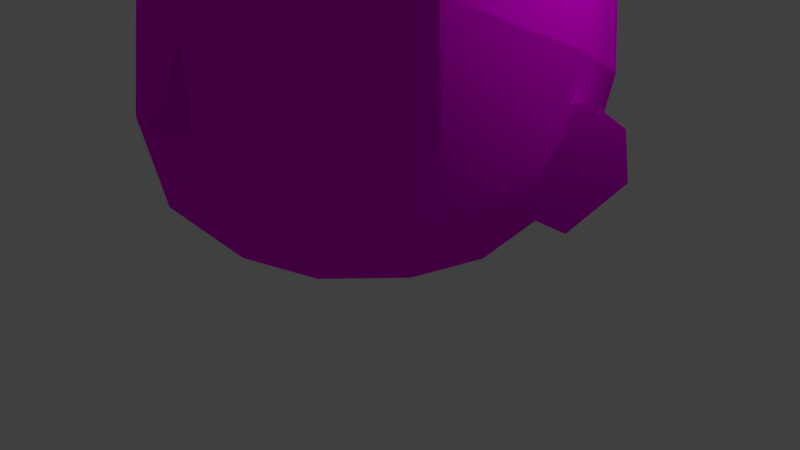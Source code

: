 # Source: manHead.blend  (saved by Blender 2.78.0; exported with 4.5.12 LTS)
import bpy
from mathutils import Matrix  # noqa: F401  (used for matrix-valued properties, if any)

bpy.ops.wm.read_factory_settings(use_empty=True)
scene = bpy.context.scene
scene.name = 'Scene'

# ---- collections
col_collection_1 = bpy.data.collections.new('Collection 1'); scene.collection.children.link(col_collection_1)

# ---- images (referenced by path relative to the original .blend; pixels are not part of the script)
import os
ASSET_DIR = os.environ.get("B2B_ASSET_DIR", "")  # directory of the original .blend (textures are referenced by path, not embedded)
HERE = os.path.dirname(os.path.abspath(__file__))  # packed textures are extracted next to this script under _unpacked/

def load_image(name, relpath, width, height, colorspace="sRGB"):
    """Load a texture the original file referenced (path relative to the .blend, or extracted next to this script)."""
    p = next((c for c in (os.path.join(HERE, relpath), os.path.join(ASSET_DIR, relpath)) if relpath and os.path.exists(c)), "")
    if p:
        img = bpy.data.images.load(p, check_existing=True)
        img.name = name
    else:  # same state as the original file: an image datablock whose file is absent (Cycles renders it pink)
        img = bpy.data.images.new(name, width, height)
        img.source = "FILE"
        img.filepath = "//" + (relpath or name)
    img.colorspace_settings.name = colorspace
    return img
img_facetext = load_image('faceText', 'faceText.png', 1024, 1024, 'sRGB')

# ---- materials (node trees are filled in below, after node groups)
mat_material_001 = bpy.data.materials.new('Material.001')
mat_material_001.alpha_threshold = 0.0
mat_material_001.roughness = 0.5

# ---- material node trees
mat_material_001.use_nodes = True; mat_material_001.node_tree.nodes.clear()
_N = mat_material_001.node_tree.nodes; _L = mat_material_001.node_tree.links
n0 = _N.new('ShaderNodeOutputMaterial'); n0.name = 'Material Output'; n0.location = (300, 300)
n1 = _N.new('ShaderNodeBsdfDiffuse'); n1.name = 'Diffuse BSDF'; n1.location = (10, 300)
n2 = _N.new('ShaderNodeTexImage'); n2.name = 'Image Texture'; n2.location = (-170, 354)
n2.width = 140
n2.image = img_facetext
_L.new(n1.outputs[0], n0.inputs[0])
_L.new(n2.outputs[0], n1.inputs[0])
n0.is_active_output = True

# ---- world
world_world = bpy.data.worlds.new('World'); scene.world = world_world
world_world.color = (0.05088, 0.05088, 0.05088)
world_world.use_sun_shadow = False
world_world.sun_shadow_jitter_overblur = 0.0
world_world.cycles.sampling_method = 'MANUAL'

# ---- cameras
cam_camera = bpy.data.cameras.new('Camera')
cam_camera.clip_end = 100.0
cam_camera.lens = 35.0
cam_camera.sensor_width = 32.0
cam_camera.sensor_height = 18.0
cam_camera.ortho_scale = 7.314
cam_camera.dof.focus_distance = 0.0

# ---- lights
light_lamp = bpy.data.lights.new('Lamp', 'POINT')
light_lamp.transmission_factor = 0.0
light_lamp.cutoff_distance = 30.0
light_lamp.energy = 100.0
light_lamp.shadow_buffer_clip_start = 1.001
light_lamp.shadow_soft_size = 0.1
light_lamp.shadow_maximum_resolution = 0.006
light_lamp.use_absolute_resolution = True

# ---- meshes
me_manhead = bpy.data.meshes.new('manHead')
me_manhead.from_pydata([(0.05958, 2.045, 0.9038), (2.964, 1.379, -0.01641), (3.303, 2.494, -0.3416), (3.001, 2.383, -0.6961), (2.921, 2.676, -0.3028), (3.439, 2.01, -0.2668), (3.065, 1.807, -0.6732), (2.465, 1.815, -0.6125), (2.546, 2.364, -0.6323), (-3.001, 2.382, -0.6961), (-3.065, 1.807, -0.6732), (-2.465, 1.815, -0.6125), (-0.05974, 2.045, 0.9038), (-2.546, 2.364, -0.6323), (-2.922, 2.675, -0.3028), (-3.303, 2.494, -0.3416), (-3.439, 2.01, -0.2668), (-2.964, 1.378, -0.01641), (2.359, 1.863, -1.303), (2.785, 2.331, -0.0382), (2.545, 1.394, 0.1893), (2.26, 1.256, 1.165), (1.704, 0.7163, 0.9095), (1.021, 0.6974, 1.621), (1.017, 0.4539, 0.5651), (-1.9e-05, 0.4538, 1.039), (-1.017, 0.4538, 0.5651), (-1.3e-05, 0.3186, 0.0), (1.205, 0.4777, 0.08112), (2.13, 1.085, -0.9479), (-1.9e-05, 0.464, -1.109), (-3.3e-05, 0.7928, -1.974), (-1.705, 0.7162, 0.9095), (-2.077, 0.8254, 0.1893), (-2.36, 1.863, -1.303), (-1.313, 1.468, -2.202), (-1.361, 2.166, -2.487), (-8.4e-05, 2.012, -2.83), (-0.000124, 2.984, -2.937), (1.361, 2.166, -2.487), (1.215, 3.121, -2.631), (-0.000166, 3.999, -2.638), (0.8805, 4.098, -2.416), (1.525, 4.37, -1.811), (0.7812, 4.925, -1.576), (-0.000218, 5.265, -1.219), (-0.000196, 4.735, -1.999), (-0.7816, 4.925, -1.576), (-0.7816, 5.306, -0.7282), (-0.000227, 5.496, -0.3045), (0.8804, 5.386, 0.4484), (-0.000226, 5.485, 0.67), (-0.8809, 5.386, 0.4484), (-1.515, 5.147, -0.08554), (-1.761, 4.742, -0.9839), (-1.525, 4.37, -1.811), (-0.8808, 4.098, -2.416), (-1.215, 3.121, -2.631), (-2.104, 3.497, -1.796), (-2.357, 2.586, -1.551), (-2.786, 2.331, -0.0382), (-2.722, 3.161, -0.2732), (-2.247, 3.782, 1.109), (-2.545, 1.393, 0.1893), (-2.26, 1.256, 1.165), (-2.43, 4.009, -0.6547), (-2.018, 4.566, 0.5811), (-1.215, 4.898, 1.321), (-1.361, 4.156, 1.941), (-0.000208, 5.035, 1.627), (1.361, 4.156, 1.941), (1.215, 4.898, 1.321), (2.018, 4.567, 0.5811), (2.722, 3.161, -0.2733), (2.43, 4.01, -0.6547), (1.515, 5.147, -0.08554), (0.7812, 5.306, -0.7282), (1.761, 4.742, -0.9839), (2.104, 3.497, -1.796), (2.357, 2.586, -1.551), (2.077, 0.8256, 0.1893), (1.313, 1.468, -2.202), (1.12, 0.8598, -1.725), (-5.6e-05, 1.337, -2.542), (-1.121, 0.8597, -1.725), (-2.13, 1.084, -0.9479), (-1.205, 0.4776, 0.08112), (-0.6543, 1.199, 2.35), (0.6542, 1.199, 2.35), (1.774, 1.208, 1.835), (-2.6e-05, 0.6428, 1.879), (-1.021, 0.6973, 1.621), (-1.775, 1.208, 1.835), (-1.513, 2.0, 2.182), (-0.000178, 4.31, 2.283), (1.513, 2.0, 2.182), (2.247, 3.782, 1.109), (2.439, 1.721, 1.219), (-8.8e-05, 2.136, 2.616), (-0.000113, 2.737, 2.446), (-2.439, 1.721, 1.219), (-0.2848, 2.304, 2.345), (0.2846, 2.304, 2.345), (-0.1279, 2.377, 2.73), (-0.000134, 3.265, 2.362), (0.1277, 2.377, 2.73)], [], [(0, 2, 4), (0, 5, 2), (0, 1, 5), (2, 3, 4), (3, 2, 5), (3, 5, 6), (6, 7, 3), (1, 7, 6), (6, 5, 1), (1, 0, 7), (7, 0, 8), (3, 7, 8), (3, 8, 4), (4, 8, 0), (9, 10, 16), (10, 9, 11), (17, 10, 11), (17, 16, 10), (17, 11, 12), (11, 13, 12), (11, 9, 13), (14, 13, 9), (9, 15, 14), (9, 16, 15), (12, 14, 15), (12, 15, 16), (12, 16, 17), (12, 13, 14), (78, 39, 40), (79, 39, 78), (18, 39, 79), (79, 19, 18), (73, 19, 79), (19, 73, 96), (19, 96, 97), (97, 20, 19), (21, 20, 97), (21, 80, 20), (22, 80, 21), (89, 22, 21), (21, 97, 89), (89, 97, 95), (23, 22, 89), (23, 24, 22), (25, 24, 23), (25, 23, 90), (25, 90, 91), (25, 91, 26), (25, 26, 27), (27, 24, 25), (28, 24, 27), (22, 24, 28), (22, 28, 80), (28, 29, 80), (82, 29, 28), (82, 28, 30), (82, 30, 31), (31, 83, 82), (84, 83, 31), (30, 84, 31), (30, 86, 84), (30, 27, 86), (27, 30, 28), (27, 26, 86), (26, 32, 86), (26, 91, 32), (92, 32, 91), (64, 32, 92), (33, 32, 64), (63, 33, 64), (85, 33, 63), (85, 63, 34), (34, 35, 85), (35, 34, 36), (36, 83, 35), (36, 37, 83), (37, 36, 38), (39, 37, 38), (39, 38, 40), (40, 38, 41), (40, 41, 42), (43, 40, 42), (44, 43, 42), (44, 77, 43), (76, 77, 44), (45, 76, 44), (45, 44, 46), (45, 46, 47), (45, 47, 48), (45, 48, 49), (45, 49, 76), (49, 50, 76), (49, 51, 50), (49, 52, 51), (48, 52, 49), (48, 53, 52), (48, 54, 53), (47, 54, 48), (47, 55, 54), (47, 56, 55), (46, 56, 47), (46, 41, 56), (46, 42, 41), (44, 42, 46), (38, 36, 57), (38, 57, 41), (41, 57, 56), (57, 55, 56), (57, 58, 55), (36, 58, 57), (36, 59, 58), (36, 34, 59), (60, 59, 34), (61, 59, 60), (62, 61, 60), (62, 60, 100), (100, 60, 63), (64, 100, 63), (64, 92, 100), (100, 92, 93), (58, 61, 65), (59, 61, 58), (61, 66, 65), (61, 62, 66), (62, 67, 66), (68, 67, 62), (68, 69, 67), (68, 94, 69), (94, 70, 69), (69, 70, 71), (69, 71, 51), (67, 69, 51), (67, 51, 52), (53, 67, 52), (66, 67, 53), (65, 66, 53), (65, 53, 54), (55, 65, 54), (58, 65, 55), (96, 71, 70), (96, 72, 71), (96, 73, 72), (72, 73, 74), (72, 74, 75), (71, 72, 75), (71, 75, 50), (51, 71, 50), (76, 50, 75), (76, 75, 77), (75, 74, 77), (74, 43, 77), (74, 78, 43), (73, 78, 74), (73, 79, 78), (78, 40, 43), (34, 63, 60), (29, 18, 20), (29, 20, 80), (29, 81, 18), (82, 81, 29), (82, 83, 81), (81, 83, 39), (81, 39, 18), (39, 83, 37), (35, 83, 84), (85, 35, 84), (84, 86, 85), (86, 33, 85), (86, 32, 33), (18, 19, 20), (98, 87, 88), (88, 95, 98), (89, 95, 88), (23, 89, 88), (23, 88, 90), (88, 87, 90), (91, 90, 87), (91, 87, 92), (92, 87, 93), (93, 87, 98), (93, 68, 62), (99, 68, 93), (94, 68, 99), (70, 94, 99), (70, 99, 95), (96, 70, 95), (96, 95, 97), (93, 98, 99), (95, 99, 98), (93, 62, 100), (101, 102, 103), (101, 103, 104), (103, 105, 104), (102, 105, 103), (105, 102, 104)])
me_manhead.polygons.foreach_set('use_smooth', [True] * 195)
_k = set([(0, 1), (0, 4), (1, 5), (2, 4), (2, 5), (12, 14), (12, 17), (14, 15), (15, 16), (16, 17), (18, 19), (18, 39), (19, 20), (20, 80), (23, 89), (23, 90), (29, 80), (29, 82), (32, 33), (32, 86), (33, 85), (34, 60), (34, 63), (35, 83), (35, 85), (37, 39), (37, 83), (39, 40), (40, 43), (40, 78), (43, 77), (50, 76), (62, 68), (62, 100), (63, 64), (64, 92), (68, 94), (70, 94), (70, 96), (73, 79), (73, 96), (76, 77), (78, 79), (82, 83), (83, 84), (84, 86), (89, 95), (90, 91), (91, 92), (92, 93), (93, 98), (93, 99), (93, 100), (95, 97), (95, 98), (95, 99), (96, 97), (101, 102), (101, 104), (102, 104)])
me_manhead.attributes.new('sharp_edge', 'BOOLEAN', 'EDGE').data.foreach_set('value', [ (min(e.vertices), max(e.vertices)) in _k for e in me_manhead.edges])
_uv = me_manhead.uv_layers.new(name='UVMap')
_uv.uv.foreach_set('vector', [0.8528, 0.9716, 0.8321, 0.7288, 0.8528, 0.7528, 0.8528, 0.9716, 0.7929, 0.7288, 0.8321, 0.7288, 0.8528, 0.9716, 0.7537, 0.7761, 0.7929, 0.7288, 0.2749, 0.7521, 0.297, 0.7356, 0.297, 0.772, 0.958, 0.9523, 0.9614, 0.9771, 0.9227, 0.982, 0.958, 0.9523, 0.9227, 0.982, 0.9134, 0.9506, 0.9134, 0.9506, 0.9205, 0.9054, 0.958, 0.9523, 0.9087, 0.7774, 0.8575, 0.791, 0.8681, 0.7472, 0.8681, 0.7472, 0.9088, 0.7288, 0.9087, 0.7774, 0.9087, 0.7774, 0.9088, 0.9977, 0.8575, 0.791, 0.9205, 0.9054, 0.9579, 0.7288, 0.9614, 0.9177, 0.958, 0.9523, 0.9205, 0.9054, 0.9614, 0.9177, 0.008263, 0.9663, 0.002311, 0.9387, 0.04224, 0.9595, 0.04224, 0.9595, 0.002311, 0.9387, 0.04224, 0.7356, 0.9533, 0.6024, 0.9977, 0.6077, 0.9837, 0.6351, 0.9977, 0.6077, 0.9533, 0.6024, 0.9977, 0.5616, 0.9873, 0.2411, 0.9412, 0.2559, 0.9318, 0.2117, 0.1403, 0.7356, 0.1656, 0.793, 0.1275, 0.793, 0.9873, 0.2411, 0.9318, 0.2117, 0.9873, 0.002297, 0.9977, 0.5616, 0.9553, 0.5674, 0.9881, 0.3736, 0.9977, 0.5616, 0.9533, 0.6024, 0.9553, 0.5674, 0.1229, 0.799, 0.09232, 0.8053, 0.09073, 0.7801, 0.09073, 0.7801, 0.1208, 0.7679, 0.1229, 0.799, 0.09073, 0.7801, 0.1229, 0.7356, 0.1208, 0.7679, 0.7491, 0.7288, 0.7491, 0.9622, 0.7285, 0.9873, 0.7491, 0.7288, 0.7285, 0.9873, 0.6894, 0.9878, 0.7491, 0.7288, 0.6894, 0.9878, 0.6499, 0.9389, 0.08611, 0.9341, 0.04686, 0.7575, 0.08611, 0.7356, 0.1158, 0.3849, 0.2122, 0.4482, 0.1376, 0.4562, 0.1877, 0.3683, 0.2122, 0.4482, 0.1158, 0.3849, 0.2444, 0.3703, 0.2122, 0.4482, 0.1877, 0.3683, 0.3799, 0.2662, 0.487, 0.3232, 0.3921, 0.3116, 0.4775, 0.2688, 0.487, 0.3232, 0.3799, 0.2662, 0.487, 0.3232, 0.4775, 0.2688, 0.5931, 0.2298, 0.487, 0.3232, 0.5931, 0.2298, 0.5806, 0.3596, 0.5806, 0.3596, 0.4985, 0.369, 0.487, 0.3232, 0.07656, 0.3203, 0.1471, 0.3541, 0.06753, 0.3401, 0.07656, 0.3203, 0.1555, 0.3107, 0.1471, 0.3541, 0.1051, 0.2736, 0.1555, 0.3107, 0.07656, 0.3203, 0.03055, 0.2762, 0.1051, 0.2736, 0.07656, 0.3203, 0.07656, 0.3203, 0.06753, 0.3401, 0.03055, 0.2762, 0.6398, 0.6986, 0.5948, 0.7456, 0.5825, 0.6817, 0.0577, 0.2148, 0.1051, 0.2736, 0.03055, 0.2762, 0.0577, 0.2148, 0.1397, 0.2223, 0.1051, 0.2736, 0.1136, 0.1416, 0.1397, 0.2223, 0.0577, 0.2148, 0.1136, 0.1416, 0.0577, 0.2148, 0.04832, 0.1354, 0.1136, 0.1416, 0.04832, 0.1354, 0.07756, 0.06322, 0.1136, 0.1416, 0.07756, 0.06322, 0.1595, 0.07123, 0.1136, 0.1416, 0.1595, 0.07123, 0.1936, 0.1508, 0.1936, 0.1508, 0.1397, 0.2223, 0.1136, 0.1416, 0.1746, 0.2419, 0.1397, 0.2223, 0.1936, 0.1508, 0.1051, 0.2736, 0.1397, 0.2223, 0.1746, 0.2419, 0.1051, 0.2736, 0.1746, 0.2419, 0.1555, 0.3107, 0.1746, 0.2419, 0.2398, 0.3309, 0.1555, 0.3107, 0.3103, 0.261, 0.2398, 0.3309, 0.1746, 0.2419, 0.3103, 0.261, 0.1746, 0.2419, 0.277, 0.1651, 0.3103, 0.261, 0.277, 0.1651, 0.3406, 0.1795, 0.3151, 0.5562, 0.2708, 0.5555, 0.3151, 0.4697, 0.3071, 0.641, 0.2708, 0.5555, 0.3151, 0.5562, 0.277, 0.1651, 0.3321, 0.09464, 0.3406, 0.1795, 0.277, 0.1651, 0.198, 0.06289, 0.3321, 0.09464, 0.277, 0.1651, 0.1936, 0.1508, 0.198, 0.06289, 0.1936, 0.1508, 0.277, 0.1651, 0.1746, 0.2419, 0.1936, 0.1508, 0.1595, 0.07123, 0.198, 0.06289, 0.1595, 0.07123, 0.1382, 0.02049, 0.198, 0.06289, 0.1595, 0.07123, 0.07756, 0.06322, 0.1382, 0.02049, 0.867, 0.3005, 0.9077, 0.2311, 0.9272, 0.2936, 0.8514, 0.2436, 0.9077, 0.2311, 0.867, 0.3005, 0.8916, 0.172, 0.9077, 0.2311, 0.8514, 0.2436, 0.8372, 0.1665, 0.8916, 0.172, 0.8514, 0.2436, 0.8767, 0.08579, 0.8916, 0.172, 0.8372, 0.1665, 0.8767, 0.08579, 0.8372, 0.1665, 0.8163, 0.05689, 0.8163, 0.05689, 0.8804, 0.002297, 0.8767, 0.08579, 0.2575, 0.6546, 0.2275, 0.731, 0.2025, 0.6563, 0.2025, 0.6563, 0.2708, 0.5555, 0.2575, 0.6546, 0.2025, 0.6563, 0.2176, 0.5536, 0.2708, 0.5555, 0.2176, 0.5536, 0.2025, 0.6563, 0.1425, 0.5503, 0.2122, 0.4482, 0.2176, 0.5536, 0.1425, 0.5503, 0.2122, 0.4482, 0.1425, 0.5503, 0.1376, 0.4562, 0.1376, 0.4562, 0.1425, 0.5503, 0.06587, 0.5458, 0.1376, 0.4562, 0.06587, 0.5458, 0.06238, 0.4776, 0.04653, 0.4259, 0.1376, 0.4562, 0.06238, 0.4776, 0.4174, 0.0548, 0.386, 0.1193, 0.3452, 0.09535, 0.4174, 0.0548, 0.4491, 0.121, 0.386, 0.1193, 0.4849, 0.0449, 0.4491, 0.121, 0.4174, 0.0548, 0.4565, 0.002632, 0.4849, 0.0449, 0.4174, 0.0548, 0.9242, 0.6248, 0.9487, 0.663, 0.8915, 0.6857, 0.9242, 0.6248, 0.8915, 0.6857, 0.8598, 0.643, 0.9242, 0.6248, 0.8598, 0.643, 0.8853, 0.5776, 0.9242, 0.6248, 0.8853, 0.5776, 0.9425, 0.5549, 0.4565, 0.002632, 0.5277, 0.002297, 0.4849, 0.0449, 0.5277, 0.002297, 0.5735, 0.06188, 0.4849, 0.0449, 0.5277, 0.002297, 0.6013, 0.01685, 0.5735, 0.06188, 0.9425, 0.5549, 0.892, 0.4873, 0.9487, 0.4815, 0.8853, 0.5776, 0.892, 0.4873, 0.9425, 0.5549, 0.8853, 0.5776, 0.8399, 0.5204, 0.892, 0.4873, 0.8853, 0.5776, 0.7988, 0.5866, 0.8399, 0.5204, 0.8598, 0.643, 0.7988, 0.5866, 0.8853, 0.5776, 0.8598, 0.643, 0.7873, 0.6535, 0.7988, 0.5866, 0.8598, 0.643, 0.8058, 0.7084, 0.7873, 0.6535, 0.8915, 0.6857, 0.8058, 0.7084, 0.8598, 0.643, 0.01222, 0.5416, 0.06587, 0.5458, 0.05607, 0.6123, 0.01222, 0.5416, 0.06238, 0.4776, 0.06587, 0.5458, 0.002311, 0.4802, 0.06238, 0.4776, 0.01222, 0.5416, 0.1425, 0.5503, 0.2025, 0.6563, 0.1289, 0.6419, 0.1425, 0.5503, 0.1289, 0.6419, 0.06587, 0.5458, 0.06587, 0.5458, 0.1289, 0.6419, 0.05607, 0.6123, 0.735, 0.7242, 0.7873, 0.6535, 0.8058, 0.7084, 0.735, 0.7242, 0.7095, 0.6483, 0.7873, 0.6535, 0.2025, 0.6563, 0.1007, 0.7066, 0.1289, 0.6419, 0.2025, 0.6563, 0.1709, 0.7288, 0.1007, 0.7066, 0.2025, 0.6563, 0.2275, 0.731, 0.1709, 0.7288, 0.7647, 0.1472, 0.7665, 0.03895, 0.8163, 0.05689, 0.7093, 0.1312, 0.7665, 0.03895, 0.7647, 0.1472, 0.6743, 0.2424, 0.7093, 0.1312, 0.7647, 0.1472, 0.6743, 0.2424, 0.7647, 0.1472, 0.8129, 0.2459, 0.8129, 0.2459, 0.7647, 0.1472, 0.8372, 0.1665, 0.8514, 0.2436, 0.8129, 0.2459, 0.8372, 0.1665, 0.8514, 0.2436, 0.867, 0.3005, 0.8129, 0.2459, 0.8129, 0.2459, 0.867, 0.3005, 0.8178, 0.331, 0.7095, 0.6483, 0.6676, 0.527, 0.7253, 0.5561, 0.6499, 0.6303, 0.6676, 0.527, 0.7095, 0.6483, 0.6676, 0.527, 0.786, 0.466, 0.7253, 0.5561, 0.6676, 0.527, 0.7363, 0.4264, 0.786, 0.466, 0.7363, 0.4264, 0.8539, 0.4192, 0.786, 0.466, 0.8117, 0.3736, 0.8539, 0.4192, 0.7363, 0.4264, 0.4154, 0.4626, 0.3452, 0.565, 0.3529, 0.4702, 0.4154, 0.4626, 0.4068, 0.5688, 0.3452, 0.565, 0.4068, 0.5688, 0.4154, 0.6702, 0.3452, 0.565, 0.3452, 0.565, 0.4154, 0.6702, 0.3529, 0.6555, 0.6696, 0.05653, 0.6312, 0.1186, 0.6013, 0.01685, 0.8539, 0.4192, 0.9322, 0.4111, 0.9487, 0.4815, 0.8539, 0.4192, 0.9487, 0.4815, 0.892, 0.4873, 0.8399, 0.5204, 0.8539, 0.4192, 0.892, 0.4873, 0.786, 0.466, 0.8539, 0.4192, 0.8399, 0.5204, 0.7253, 0.5561, 0.786, 0.466, 0.8399, 0.5204, 0.7253, 0.5561, 0.8399, 0.5204, 0.7988, 0.5866, 0.7873, 0.6535, 0.7253, 0.5561, 0.7988, 0.5866, 0.7095, 0.6483, 0.7253, 0.5561, 0.7873, 0.6535, 0.5931, 0.2298, 0.6312, 0.1186, 0.6696, 0.1774, 0.5931, 0.2298, 0.5629, 0.1659, 0.6312, 0.1186, 0.5931, 0.2298, 0.4775, 0.2688, 0.5629, 0.1659, 0.5629, 0.1659, 0.4775, 0.2688, 0.4597, 0.2003, 0.5629, 0.1659, 0.4597, 0.2003, 0.5236, 0.09862, 0.6312, 0.1186, 0.5629, 0.1659, 0.5236, 0.09862, 0.6312, 0.1186, 0.5236, 0.09862, 0.5735, 0.06188, 0.6013, 0.01685, 0.6312, 0.1186, 0.5735, 0.06188, 0.4849, 0.0449, 0.5735, 0.06188, 0.5236, 0.09862, 0.4849, 0.0449, 0.5236, 0.09862, 0.4491, 0.121, 0.5236, 0.09862, 0.4597, 0.2003, 0.4491, 0.121, 0.4597, 0.2003, 0.386, 0.1193, 0.4491, 0.121, 0.4597, 0.2003, 0.3725, 0.1979, 0.386, 0.1193, 0.4775, 0.2688, 0.3725, 0.1979, 0.4597, 0.2003, 0.4775, 0.2688, 0.3799, 0.2662, 0.3725, 0.1979, 0.1158, 0.3849, 0.1376, 0.4562, 0.04653, 0.4259, 0.8163, 0.05689, 0.8372, 0.1665, 0.7647, 0.1472, 0.2398, 0.3309, 0.2593, 0.3637, 0.1471, 0.3541, 0.2398, 0.3309, 0.1471, 0.3541, 0.1555, 0.3107, 0.305, 0.3899, 0.2669, 0.4538, 0.2444, 0.3703, 0.3103, 0.261, 0.3406, 0.2898, 0.2398, 0.3309, 0.3151, 0.4697, 0.2708, 0.5555, 0.2669, 0.4538, 0.2669, 0.4538, 0.2708, 0.5555, 0.2122, 0.4482, 0.2669, 0.4538, 0.2122, 0.4482, 0.2444, 0.3703, 0.2122, 0.4482, 0.2708, 0.5555, 0.2176, 0.5536, 0.2575, 0.6546, 0.2708, 0.5555, 0.3071, 0.641, 0.8767, 0.08579, 0.8804, 0.002297, 0.9272, 0.0401, 0.3321, 0.09464, 0.198, 0.06289, 0.2812, 0.01472, 0.198, 0.06289, 0.1959, 0.002297, 0.2812, 0.01472, 0.198, 0.06289, 0.1382, 0.02049, 0.1959, 0.002297, 0.3921, 0.3116, 0.487, 0.3232, 0.4985, 0.369, 0.5761, 0.5693, 0.6453, 0.5168, 0.6453, 0.6166, 0.6453, 0.6166, 0.5825, 0.6817, 0.5761, 0.5693, 0.6398, 0.6986, 0.5825, 0.6817, 0.6453, 0.6166, 0.0577, 0.2148, 0.03055, 0.2762, 0.002311, 0.1873, 0.0577, 0.2148, 0.002311, 0.1873, 0.04832, 0.1354, 0.002311, 0.1873, 0.01504, 0.0902, 0.04832, 0.1354, 0.07756, 0.06322, 0.04832, 0.1354, 0.01504, 0.0902, 0.07756, 0.06322, 0.01504, 0.0902, 0.06507, 0.01276, 0.6398, 0.4279, 0.6453, 0.5168, 0.5825, 0.4509, 0.5825, 0.4509, 0.6453, 0.5168, 0.5761, 0.5693, 0.5825, 0.4509, 0.4154, 0.4626, 0.4362, 0.3892, 0.5285, 0.5686, 0.4154, 0.4626, 0.5825, 0.4509, 0.4068, 0.5688, 0.4154, 0.4626, 0.5285, 0.5686, 0.4154, 0.6702, 0.4068, 0.5688, 0.5285, 0.5686, 0.4154, 0.6702, 0.5285, 0.5686, 0.5825, 0.6817, 0.5931, 0.2298, 0.6696, 0.1774, 0.6667, 0.3127, 0.5931, 0.2298, 0.6667, 0.3127, 0.5806, 0.3596, 0.5825, 0.4509, 0.5761, 0.5693, 0.5285, 0.5686, 0.5825, 0.6817, 0.5285, 0.5686, 0.5761, 0.5693, 0.5825, 0.4509, 0.4362, 0.3892, 0.5948, 0.3736, 0.2403, 0.7782, 0.2403, 0.7356, 0.2702, 0.7657, 0.2357, 0.7945, 0.2047, 0.7893, 0.2357, 0.7356, 0.3198, 0.3715, 0.3391, 0.3683, 0.3391, 0.4402, 0.2403, 0.7356, 0.2702, 0.7466, 0.2702, 0.7657, 0.1702, 0.7477, 0.2, 0.7356, 0.2, 0.8059])
me_manhead.materials.append(mat_material_001)
me_manhead.use_remesh_preserve_volume = False
me_manhead.use_remesh_preserve_attributes = False
me_manhead.use_mirror_vertex_groups = False
me_manhead.update()
me_manhead.normals_split_custom_set([tuple(v) for v in zip(*[iter([0.3173, 0.2132, 0.9241, 0.3102, 0.2793, 0.9087, 0.2793, 0.4014, 0.8723, 0.3173, 0.2132, 0.9241, 0.3231, 0.1904, 0.927, 0.3102, 0.2793, 0.9087, 0.3173, 0.2132, 0.9241, 0.3259, 0.1268, 0.9369, 0.3231, 0.1904, 0.927, 0.6183, 0.4258, -0.6606, 0.2577, 0.3966, -0.8811, -0.04737, 0.8486, -0.5269, 0.2577, 0.3966, -0.8811, 0.6183, 0.4258, -0.6606, 0.7803, -0.2415, -0.5769, 0.2577, 0.3966, -0.8811, 0.7803, -0.2415, -0.5769, 0.3684, -0.4526, -0.8121, 0.3684, -0.4526, -0.8121, -0.3335, -0.4756, -0.814, 0.2577, 0.3966, -0.8811, 0.04692, -0.8899, -0.4537, -0.3335, -0.4756, -0.814, 0.3684, -0.4526, -0.8121, 0.3684, -0.4526, -0.8121, 0.7803, -0.2415, -0.5769, 0.04692, -0.8899, -0.4537, 0.04692, -0.8899, -0.4537, -0.5884, -0.2082, -0.7813, -0.3335, -0.4756, -0.814, -0.3335, -0.4756, -0.814, -0.5884, -0.2082, -0.7813, -0.3362, 0.4648, -0.8191, 0.2577, 0.3966, -0.8811, -0.3335, -0.4756, -0.814, -0.3362, 0.4648, -0.8191, 0.2577, 0.3966, -0.8811, -0.3362, 0.4648, -0.8191, -0.04737, 0.8486, -0.5269, -0.04737, 0.8486, -0.5269, -0.3362, 0.4648, -0.8191, -0.5884, -0.2082, -0.7813, -0.2577, 0.3966, -0.8811, -0.3684, -0.4526, -0.8121, -0.7803, -0.2416, -0.5769, -0.3684, -0.4526, -0.8121, -0.2577, 0.3966, -0.8811, 0.3335, -0.4756, -0.814, -0.04685, -0.8899, -0.4537, -0.3684, -0.4526, -0.8121, 0.3335, -0.4756, -0.814, -0.04685, -0.8899, -0.4537, -0.7803, -0.2416, -0.5769, -0.3684, -0.4526, -0.8121, -0.04685, -0.8899, -0.4537, 0.3335, -0.4756, -0.814, 0.5884, -0.2082, -0.7813, 0.3335, -0.4756, -0.814, 0.3362, 0.4648, -0.8191, 0.5884, -0.2082, -0.7813, 0.3335, -0.4756, -0.814, -0.2577, 0.3966, -0.8811, 0.3362, 0.4648, -0.8191, 0.0473, 0.8486, -0.5269, 0.3362, 0.4648, -0.8191, -0.2577, 0.3966, -0.8811, -0.2577, 0.3966, -0.8811, -0.6183, 0.4257, -0.6606, 0.0473, 0.8486, -0.5269, -0.2577, 0.3966, -0.8811, -0.7803, -0.2416, -0.5769, -0.6183, 0.4257, -0.6606, -0.3173, 0.2131, 0.9241, -0.2793, 0.4013, 0.8723, -0.3102, 0.2793, 0.9087, -0.3173, 0.2131, 0.9241, -0.3102, 0.2793, 0.9087, -0.3231, 0.1904, 0.927, -0.3173, 0.2131, 0.9241, -0.3231, 0.1904, 0.927, -0.3259, 0.1268, 0.9369, 0.5884, -0.2082, -0.7813, 0.3362, 0.4648, -0.8191, 0.0473, 0.8486, -0.5269, 0.6856, -0.004718, -0.728, 0.6969, -0.06101, -0.7146, 0.6856, -0.004719, -0.7279, 0.8183, -0.1003, -0.566, 0.6969, -0.06101, -0.7146, 0.6856, -0.004718, -0.728, 0.8764, -0.1544, -0.4561, 0.6969, -0.06101, -0.7146, 0.8183, -0.1003, -0.566, 0.8183, -0.1003, -0.566, 0.997, 0.0104, 0.0761, 0.8764, -0.1544, -0.4561, 0.9965, 0.08174, 0.01914, 0.997, 0.0104, 0.0761, 0.8183, -0.1003, -0.566, 0.997, 0.0104, 0.0761, 0.9965, 0.08174, 0.01914, 0.9486, 0.1212, 0.2925, 0.997, 0.0104, 0.0761, 0.9486, 0.1212, 0.2925, 0.9049, -0.1926, 0.3796, 0.9049, -0.1926, 0.3796, 0.899, -0.4061, 0.164, 0.997, 0.0104, 0.0761, 0.7614, -0.5536, 0.3374, 0.899, -0.4061, 0.164, 0.9049, -0.1926, 0.3796, 0.7614, -0.5536, 0.3374, 0.5327, -0.8461, 0.02026, 0.899, -0.4061, 0.164, 0.4483, -0.8648, 0.2262, 0.5327, -0.8461, 0.02026, 0.7614, -0.5536, 0.3374, 0.6636, -0.4872, 0.5676, 0.4483, -0.8648, 0.2262, 0.7614, -0.5536, 0.3374, 0.7614, -0.5536, 0.3374, 0.9049, -0.1926, 0.3796, 0.6636, -0.4872, 0.5676, 0.6636, -0.4872, 0.5676, 0.9049, -0.1926, 0.3796, 0.7084, -0.07343, 0.7019, 0.2419, -0.9294, 0.2786, 0.4483, -0.8648, 0.2262, 0.6636, -0.4872, 0.5676, 0.2419, -0.9294, 0.2786, 0.1874, -0.975, 0.1196, 0.4483, -0.8648, 0.2262, 4.051e-05, -0.9821, 0.1882, 0.1874, -0.975, 0.1196, 0.2419, -0.9294, 0.2786, 4.051e-05, -0.9821, 0.1882, 0.2419, -0.9294, 0.2786, 4.033e-05, -0.9756, 0.2193, 4.051e-05, -0.9821, 0.1882, 4.033e-05, -0.9756, 0.2193, -0.2419, -0.9294, 0.2786, 4.051e-05, -0.9821, 0.1882, -0.2419, -0.9294, 0.2786, -0.1874, -0.975, 0.1196, 4.051e-05, -0.9821, 0.1882, -0.1874, -0.975, 0.1196, 4.14e-05, -0.9997, -0.02342, 4.14e-05, -0.9997, -0.02342, 0.1874, -0.975, 0.1196, 4.051e-05, -0.9821, 0.1882, 0.2725, -0.9592, -0.07554, 0.1874, -0.975, 0.1196, 4.14e-05, -0.9997, -0.02342, 0.4483, -0.8648, 0.2262, 0.1874, -0.975, 0.1196, 0.2725, -0.9592, -0.07554, 0.4483, -0.8648, 0.2262, 0.2725, -0.9592, -0.07554, 0.5327, -0.8461, 0.02026, 0.2725, -0.9592, -0.07554, 0.37, -0.9067, -0.2024, 0.5327, -0.8461, 0.02026, 0.2418, -0.913, -0.3284, 0.37, -0.9067, -0.2024, 0.2725, -0.9592, -0.07554, 0.2418, -0.913, -0.3284, 0.2725, -0.9592, -0.07554, 4.007e-05, -0.9706, -0.2405, 0.2418, -0.913, -0.3284, 4.007e-05, -0.9706, -0.2405, 3.429e-05, -0.8355, -0.5496, 3.429e-05, -0.8355, -0.5496, -0.13, -0.5759, -0.8071, 0.2418, -0.913, -0.3284, -0.1907, -0.9076, -0.374, -0.13, -0.5759, -0.8071, 3.429e-05, -0.8355, -0.5496, 4.007e-05, -0.9706, -0.2405, -0.1907, -0.9076, -0.374, 3.429e-05, -0.8355, -0.5496, 4.007e-05, -0.9706, -0.2405, -0.2014, -0.9783, -0.04883, -0.1907, -0.9076, -0.374, 4.007e-05, -0.9706, -0.2405, 4.14e-05, -0.9997, -0.02342, -0.2014, -0.9783, -0.04883, 4.14e-05, -0.9997, -0.02342, 4.007e-05, -0.9706, -0.2405, 0.2725, -0.9592, -0.07554, 4.14e-05, -0.9997, -0.02342, -0.1874, -0.975, 0.1196, -0.2014, -0.9783, -0.04883, -0.1874, -0.975, 0.1196, -0.4636, -0.846, 0.2633, -0.2014, -0.9783, -0.04883, -0.1874, -0.975, 0.1196, -0.2419, -0.9294, 0.2786, -0.4636, -0.846, 0.2633, -0.4949, -0.7824, 0.378, -0.4636, -0.846, 0.2633, -0.2419, -0.9294, 0.2786, -0.6368, -0.725, 0.2625, -0.4636, -0.846, 0.2633, -0.4949, -0.7824, 0.378, -0.7415, -0.6687, 0.05586, -0.4636, -0.846, 0.2633, -0.6368, -0.725, 0.2625, -0.807, -0.5898, -0.02948, -0.7415, -0.6687, 0.05586, -0.6368, -0.725, 0.2625, -0.8217, -0.4611, -0.3348, -0.7415, -0.6687, 0.05586, -0.807, -0.5898, -0.02948, -0.8217, -0.4611, -0.3348, -0.807, -0.5898, -0.02948, -0.8286, -0.2911, -0.4783, -0.8286, -0.2911, -0.4783, -0.5165, -0.3791, -0.7678, -0.8217, -0.4611, -0.3348, -0.5165, -0.3791, -0.7678, -0.8286, -0.2911, -0.4783, -0.5009, -0.2059, -0.8407, -0.5009, -0.2059, -0.8407, -0.13, -0.5759, -0.8071, -0.5165, -0.3791, -0.7678, -0.5009, -0.2059, -0.8407, -0.09573, -0.2079, -0.9735, -0.13, -0.5759, -0.8071, -0.09573, -0.2079, -0.9735, -0.5009, -0.2059, -0.8407, -3.331e-06, 0.07257, -0.9974, 0.2539, -0.1059, -0.9614, -0.09573, -0.2079, -0.9735, -3.331e-06, 0.07257, -0.9974, 0.2539, -0.1059, -0.9614, -3.331e-06, 0.07257, -0.9974, 0.2968, 0.124, -0.9469, 0.2968, 0.124, -0.9469, -3.331e-06, 0.07257, -0.9974, -1.903e-05, 0.4551, -0.8904, 0.2968, 0.124, -0.9469, -1.903e-05, 0.4551, -0.8904, 0.3181, 0.494, -0.8092, 0.4203, 0.6665, -0.6158, 0.2968, 0.124, -0.9469, 0.3181, 0.494, -0.8092, 0.2705, 0.8049, -0.5282, 0.4203, 0.6665, -0.6158, 0.3181, 0.494, -0.8092, 0.2705, 0.8049, -0.5282, 0.4087, 0.8065, -0.4272, 0.4203, 0.6665, -0.6158, 0.2275, 0.9331, -0.2784, 0.4087, 0.8065, -0.4272, 0.2705, 0.8049, -0.5282, -3.797e-05, 0.9121, -0.4099, 0.2275, 0.9331, -0.2784, 0.2705, 0.8049, -0.5282, -3.797e-05, 0.9121, -0.4099, 0.2705, 0.8049, -0.5282, -3.09e-05, 0.7439, -0.6683, -3.797e-05, 0.9121, -0.4099, -3.09e-05, 0.7439, -0.6683, -0.2705, 0.8049, -0.5282, -3.797e-05, 0.9121, -0.4099, -0.2705, 0.8049, -0.5282, -0.2677, 0.9294, -0.2541, -3.797e-05, 0.9121, -0.4099, -0.2677, 0.9294, -0.2541, -4.096e-05, 0.9936, -0.1126, -3.797e-05, 0.9121, -0.4099, -4.096e-05, 0.9936, -0.1126, 0.2275, 0.9331, -0.2784, -4.096e-05, 0.9936, -0.1126, 0.3012, 0.938, 0.1717, 0.2275, 0.9331, -0.2784, -4.096e-05, 0.9936, -0.1126, -3.946e-05, 0.968, 0.2508, 0.3012, 0.938, 0.1717, -4.096e-05, 0.9936, -0.1126, -0.3013, 0.938, 0.1717, -3.946e-05, 0.968, 0.2508, -0.2677, 0.9294, -0.2541, -0.3013, 0.938, 0.1717, -4.096e-05, 0.9936, -0.1126, -0.2677, 0.9294, -0.2541, -0.5496, 0.8352, -0.02008, -0.3013, 0.938, 0.1717, -0.2677, 0.9294, -0.2541, -0.6286, 0.7079, -0.322, -0.5496, 0.8352, -0.02008, -0.2705, 0.8049, -0.5282, -0.6286, 0.7079, -0.322, -0.2677, 0.9294, -0.2541, -0.2705, 0.8049, -0.5282, -0.5513, 0.5798, -0.5999, -0.6286, 0.7079, -0.322, -0.2705, 0.8049, -0.5282, -0.3182, 0.4939, -0.8092, -0.5513, 0.5798, -0.5999, -3.09e-05, 0.7439, -0.6683, -0.3182, 0.4939, -0.8092, -0.2705, 0.8049, -0.5282, -3.09e-05, 0.7439, -0.6683, -1.903e-05, 0.4551, -0.8904, -0.3182, 0.4939, -0.8092, -3.09e-05, 0.7439, -0.6683, 0.3181, 0.494, -0.8092, -1.903e-05, 0.4551, -0.8904, 0.2705, 0.8049, -0.5282, 0.3181, 0.494, -0.8092, -3.09e-05, 0.7439, -0.6683, -3.331e-06, 0.07257, -0.9974, -0.5009, -0.2059, -0.8407, -0.4488, 0.1204, -0.8855, -3.331e-06, 0.07257, -0.9974, -0.4488, 0.1204, -0.8855, -1.903e-05, 0.4551, -0.8904, -1.903e-05, 0.4551, -0.8904, -0.4488, 0.1204, -0.8855, -0.3182, 0.4939, -0.8092, -0.4488, 0.1204, -0.8855, -0.5513, 0.5798, -0.5999, -0.3182, 0.4939, -0.8092, -0.4488, 0.1204, -0.8855, -0.7699, 0.2494, -0.5874, -0.5513, 0.5798, -0.5999, -0.5009, -0.2059, -0.8407, -0.7699, 0.2494, -0.5874, -0.4488, 0.1204, -0.8855, -0.5009, -0.2059, -0.8407, -0.8557, -0.03476, -0.5162, -0.7699, 0.2494, -0.5874, -0.5009, -0.2059, -0.8407, -0.8286, -0.2911, -0.4783, -0.8557, -0.03476, -0.5162, -0.9981, -0.06123, 0.009674, -0.8557, -0.03476, -0.5162, -0.8286, -0.2911, -0.4783, -0.9831, 0.1786, -0.04061, -0.8557, -0.03476, -0.5162, -0.9981, -0.06123, 0.009674, -0.8693, 0.3717, 0.3257, -0.9831, 0.1786, -0.04061, -0.9981, -0.06123, 0.009674, -0.8693, 0.3717, 0.3257, -0.9981, -0.06123, 0.009674, -0.9049, -0.1927, 0.3796, -0.9049, -0.1927, 0.3796, -0.9981, -0.06123, 0.009674, -0.9627, -0.2671, 0.04251, -0.8425, -0.3699, 0.3917, -0.9049, -0.1927, 0.3796, -0.9627, -0.2671, 0.04251, -0.8425, -0.3699, 0.3917, -0.7306, -0.1436, 0.6675, -0.9049, -0.1927, 0.3796, -0.9049, -0.1927, 0.3796, -0.7306, -0.1436, 0.6675, -0.7084, -0.07349, 0.7019, -0.7699, 0.2494, -0.5874, -0.9831, 0.1786, -0.04061, -0.8872, 0.4263, -0.1765, -0.8557, -0.03476, -0.5162, -0.9831, 0.1786, -0.04061, -0.7699, 0.2494, -0.5874, -0.9831, 0.1786, -0.04061, -0.7667, 0.5967, 0.2369, -0.8872, 0.4263, -0.1765, -0.9831, 0.1786, -0.04061, -0.8693, 0.3717, 0.3257, -0.7667, 0.5967, 0.2369, -0.8693, 0.3717, 0.3257, -0.4449, 0.7403, 0.5041, -0.7667, 0.5967, 0.2369, -0.4842, 0.6148, 0.6225, -0.4449, 0.7403, 0.5041, -0.8693, 0.3717, 0.3257, -0.4842, 0.6148, 0.6225, -3.256e-05, 0.794, 0.6079, -0.4449, 0.7403, 0.5041, -0.4842, 0.6148, 0.6225, -2.752e-05, 0.6706, 0.7418, -3.256e-05, 0.794, 0.6079, -2.752e-05, 0.6706, 0.7418, 0.4842, 0.6148, 0.6225, -3.256e-05, 0.794, 0.6079, -3.256e-05, 0.794, 0.6079, 0.4842, 0.6148, 0.6225, 0.4448, 0.7403, 0.5041, -3.256e-05, 0.794, 0.6079, 0.4448, 0.7403, 0.5041, -3.946e-05, 0.968, 0.2508, -0.4449, 0.7403, 0.5041, -3.256e-05, 0.794, 0.6079, -3.946e-05, 0.968, 0.2508, -0.4449, 0.7403, 0.5041, -3.946e-05, 0.968, 0.2508, -0.3013, 0.938, 0.1717, -0.5496, 0.8352, -0.02008, -0.4449, 0.7403, 0.5041, -0.3013, 0.938, 0.1717, -0.7667, 0.5967, 0.2369, -0.4449, 0.7403, 0.5041, -0.5496, 0.8352, -0.02008, -0.8872, 0.4263, -0.1765, -0.7667, 0.5967, 0.2369, -0.5496, 0.8352, -0.02008, -0.8872, 0.4263, -0.1765, -0.5496, 0.8352, -0.02008, -0.6286, 0.7079, -0.322, -0.5513, 0.5798, -0.5999, -0.8872, 0.4263, -0.1765, -0.6286, 0.7079, -0.322, -0.7699, 0.2494, -0.5874, -0.8872, 0.4263, -0.1765, -0.5513, 0.5798, -0.5999, 0.8197, 0.4662, 0.3327, 0.4448, 0.7403, 0.5041, 0.4842, 0.6148, 0.6225, 0.8197, 0.4662, 0.3327, 0.7666, 0.5968, 0.2369, 0.4448, 0.7403, 0.5041, 0.8197, 0.4662, 0.3327, 0.9546, 0.2792, -0.1036, 0.7666, 0.5968, 0.2369, 0.7666, 0.5968, 0.2369, 0.9546, 0.2792, -0.1036, 0.8872, 0.4264, -0.1765, 0.7666, 0.5968, 0.2369, 0.8872, 0.4264, -0.1765, 0.5495, 0.8353, -0.02008, 0.4448, 0.7403, 0.5041, 0.7666, 0.5968, 0.2369, 0.5495, 0.8353, -0.02008, 0.4448, 0.7403, 0.5041, 0.5495, 0.8353, -0.02008, 0.3012, 0.938, 0.1717, -3.946e-05, 0.968, 0.2508, 0.4448, 0.7403, 0.5041, 0.3012, 0.938, 0.1717, 0.3647, 0.9113, -0.1912, 0.3012, 0.938, 0.1717, 0.5495, 0.8353, -0.02008, 0.3647, 0.9113, -0.1912, 0.5495, 0.8353, -0.02008, 0.7063, 0.6534, -0.2724, 0.5495, 0.8353, -0.02008, 0.8872, 0.4264, -0.1765, 0.7063, 0.6534, -0.2724, 0.8872, 0.4264, -0.1765, 0.6955, 0.4513, -0.5591, 0.7063, 0.6534, -0.2724, 0.8872, 0.4264, -0.1765, 0.7835, 0.3405, -0.5197, 0.6955, 0.4513, -0.5591, 0.9546, 0.2792, -0.1036, 0.7835, 0.3405, -0.5197, 0.8872, 0.4264, -0.1765, 0.9546, 0.2792, -0.1036, 0.9259, 0.1665, -0.339, 0.7835, 0.3405, -0.5197, 0.7835, 0.3405, -0.5197, 0.5558, 0.3553, -0.7516, 0.6955, 0.4513, -0.5591, -0.9342, -0.2903, -0.2074, -0.9627, -0.2671, 0.04251, -0.9981, -0.06123, 0.009674, 0.7921, -0.4864, -0.3688, 0.8074, -0.3947, -0.4386, 0.8739, -0.4538, -0.1744, 0.7921, -0.4864, -0.3688, 0.8739, -0.4538, -0.1744, 0.7677, -0.6316, -0.1086, 0.7921, -0.4864, -0.3688, 0.4705, -0.4885, -0.7349, 0.8074, -0.3947, -0.4386, 0.4396, -0.6359, -0.6344, 0.4705, -0.4885, -0.7349, 0.7921, -0.4864, -0.3688, 0.4396, -0.6359, -0.6344, 0.1607, -0.507, -0.8468, 0.4705, -0.4885, -0.7349, 0.4705, -0.4885, -0.7349, 0.1607, -0.507, -0.8468, 0.4601, -0.3623, -0.8106, 0.4705, -0.4885, -0.7349, 0.4601, -0.3623, -0.8106, 0.8074, -0.3947, -0.4386, 0.4601, -0.3623, -0.8106, 0.1607, -0.507, -0.8468, 0.2659, -0.3773, -0.8871, -0.3862, -0.6414, -0.6629, 0.1607, -0.507, -0.8468, -0.4308, -0.724, -0.5387, -0.4179, -0.8642, -0.28, -0.3862, -0.6414, -0.6629, -0.4308, -0.724, -0.5387, -0.4308, -0.724, -0.5387, -0.3736, -0.9206, -0.1139, -0.4179, -0.8642, -0.28, -0.3736, -0.9206, -0.1139, -0.3783, -0.9215, -0.08735, -0.4179, -0.8642, -0.28, -0.3736, -0.9206, -0.1139, -0.3649, -0.9298, 0.0479, -0.3783, -0.9215, -0.08735, 0.8074, -0.3947, -0.4386, 0.9342, -0.2902, -0.2074, 0.8739, -0.4538, -0.1744, 6.903e-06, -0.1669, 0.986, -0.2081, -0.4574, 0.8646, 0.2082, -0.4574, 0.8646, 0.2082, -0.4574, 0.8646, 0.3526, -0.1855, 0.9172, 6.903e-06, -0.1669, 0.986, 0.3726, -0.4665, 0.8022, 0.3526, -0.1855, 0.9172, 0.2082, -0.4574, 0.8646, 0.2573, -0.7313, 0.6317, 0.3726, -0.4665, 0.8022, 0.2082, -0.4574, 0.8646, 0.2573, -0.7313, 0.6317, 0.2082, -0.4574, 0.8646, 3.025e-05, -0.7218, 0.6921, 0.2082, -0.4574, 0.8646, -0.2081, -0.4574, 0.8646, 3.025e-05, -0.7218, 0.6921, -0.2572, -0.7313, 0.6317, 3.025e-05, -0.7218, 0.6921, -0.2081, -0.4574, 0.8646, -0.2572, -0.7313, 0.6317, -0.2081, -0.4574, 0.8646, -0.3725, -0.4665, 0.8022, -0.3725, -0.4665, 0.8022, -0.2081, -0.4574, 0.8646, -0.3526, -0.1855, 0.9172, -0.3526, -0.1855, 0.9172, -0.2081, -0.4574, 0.8646, 6.903e-06, -0.1669, 0.986, -0.5566, 0.1216, 0.8218, -0.4586, 0.1231, 0.8801, -0.7157, 0.1198, 0.6881, -4.96e-06, 0.1184, 0.993, -0.4586, 0.1231, 0.8801, -0.5566, 0.1216, 0.8218, -4.174e-06, 0.1033, 0.9947, -0.4586, 0.1231, 0.8801, -4.96e-06, 0.1184, 0.993, 0.4586, 0.1231, 0.8801, -4.174e-06, 0.1033, 0.9947, -4.96e-06, 0.1184, 0.993, 0.4586, 0.1231, 0.8801, -4.96e-06, 0.1184, 0.993, 0.5566, 0.1216, 0.8218, 0.7157, 0.1198, 0.6881, 0.4586, 0.1231, 0.8801, 0.5566, 0.1216, 0.8218, 0.7157, 0.1198, 0.6881, 0.5566, 0.1216, 0.8218, 0.732, 0.1042, 0.6733, -0.2878, 0.2606, 0.9215, -1.136e-05, 0.2721, 0.9623, -1.149e-05, 0.2721, 0.9623, 0.2878, 0.2606, 0.9215, -1.149e-05, 0.2721, 0.9623, -1.136e-05, 0.2721, 0.9623, -0.5566, 0.1216, 0.8218, -0.7157, 0.1198, 0.6881, -0.732, 0.1041, 0.6733, -0.744, -0.5318, 0.4045, 0.7441, -0.5318, 0.4045, -0.4819, -0.3657, 0.7963, -0.744, -0.5318, 0.4045, -0.4819, -0.3657, 0.7963, -2.225e-05, 0.5336, 0.8457, -0.4819, -0.3657, 0.7963, 0.4819, -0.3657, 0.7963, -2.225e-05, 0.5336, 0.8457, 0.7441, -0.5318, 0.4045, 0.4819, -0.3657, 0.7963, -0.4819, -0.3657, 0.7963, 0.4819, -0.3657, 0.7963, 0.7441, -0.5318, 0.4045, -2.225e-05, 0.5336, 0.8457])] * 3)])
arm_armature = bpy.data.armatures.new('Armature')  # bones are not reproduced

# ---- objects
ob_manhead = bpy.data.objects.new('manHead', me_manhead)
ob_armature = bpy.data.objects.new('Armature', arm_armature)
ob_lamp = bpy.data.objects.new('Lamp', light_lamp)
ob_camera = bpy.data.objects.new('Camera', cam_camera)

# ---- transforms, parenting, visibility, modifiers, constraints
ob_manhead.location = (0.0, 0.0, 0.0)
ob_manhead.rotation_euler = (1.571, -0.0, 0.0)
ob_manhead.lineart.crease_threshold = 0.0
ob_armature.location = (0.0, 0.0, 0.0)
ob_armature.rotation_euler = (1.571, -1.571, -0.0)
ob_armature.scale = (0.2575, 0.2575, 0.2575)
ob_armature.lineart.crease_threshold = 0.0
ob_lamp.location = (4.076, 1.005, 5.904)
ob_lamp.rotation_euler = (0.6503, 0.05522, 1.866)
ob_lamp.lock_rotations_4d = False
ob_lamp.empty_display_type = 'ARROWS'
ob_lamp.color = (0.0, 0.0, 0.0, 0.0)
ob_lamp.lineart.crease_threshold = 0.0
ob_camera.location = (7.481, -6.508, 5.344)
ob_camera.rotation_euler = (1.109, 0.0, 0.8149)
ob_camera.lock_rotations_4d = False
ob_camera.empty_display_type = 'ARROWS'
ob_camera.color = (0.0, 0.0, 0.0, 0.0)
ob_camera.display_type = 'WIRE'
ob_camera.lineart.crease_threshold = 0.0

# ---- collection membership
col_collection_1.objects.link(ob_manhead)
col_collection_1.objects.link(ob_armature)
col_collection_1.objects.link(ob_lamp)
col_collection_1.objects.link(ob_camera)

# ---- scene / render settings (as saved in the file)
scene.camera = ob_camera
scene.frame_start = 1; scene.frame_end = 250; scene.frame_set(1)
scene.render.engine = 'CYCLES'
scene.render.resolution_percentage = 50
scene.render.dither_intensity = 0.0
scene.cycles.use_denoising = False
scene.cycles.samples = 128
scene.cycles.sampling_pattern = 'TABULATED_SOBOL'
scene.cycles.light_sampling_threshold = 0.0
scene.cycles.use_adaptive_sampling = False
scene.cycles.use_light_tree = False
scene.cycles.blur_glossy = 0.0
scene.cycles.sample_clamp_indirect = 0.0
scene.view_settings.view_transform = 'Standard'
bpy.context.view_layer.update()

